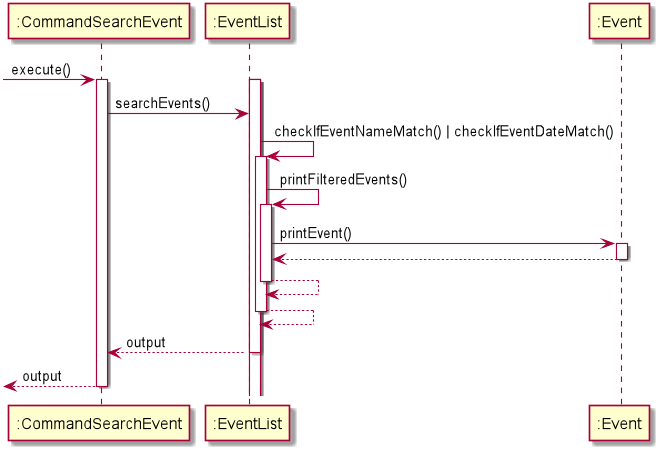

The diagram above was rendered by PlantUML. Its source (embedded in the PNG):
@startuml
 -> ":CommandSearchEvent" : execute()

activate ":CommandSearchEvent"
activate ":EventList"
activate ":EventList"
":CommandSearchEvent" -> ":EventList":searchEvents()

":EventList" -> ":EventList" : checkIfEventNameMatch() | checkIfEventDateMatch()
activate ":EventList"
":EventList" -> ":EventList" : printFilteredEvents()
activate ":EventList"
":EventList" -> ":Event" : printEvent()
activate ":Event"
":EventList" <-- ":Event"
deactivate ":Event"
return
return
":CommandSearchEvent" <-- ":EventList" : output
deactivate ":EventList"
return output
deactivate ":CommandSearchEvent"



@enduml